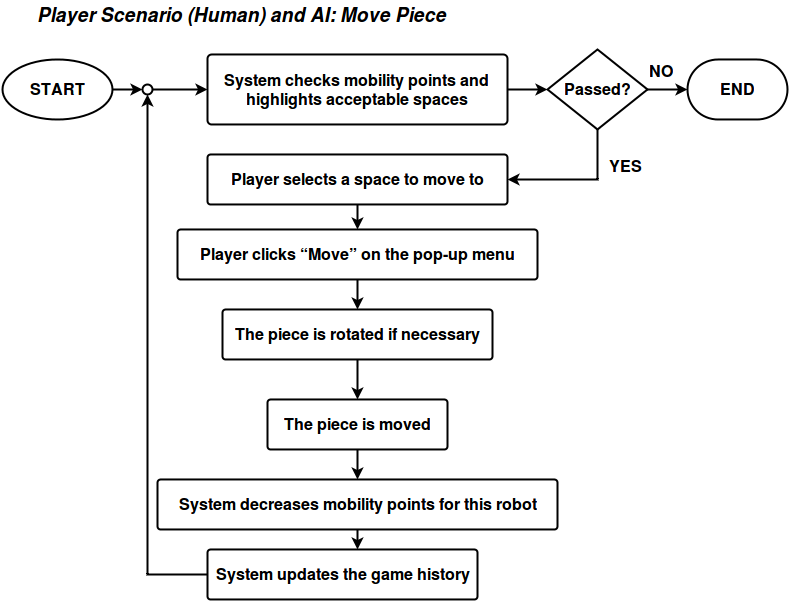

The diagram above was exported from draw.io. Its source (the exported page's mxGraphModel, read from the mxfile embedded in the PNG):
<mxGraphModel dx="876" dy="522" grid="1" gridSize="10" guides="1" tooltips="1" connect="1" arrows="1" fold="1" page="1" pageScale="1" pageWidth="850" pageHeight="1100" background="#ffffff" math="0" shadow="0">
  <root>
    <mxCell id="0" />
    <mxCell id="1" parent="0" />
    <mxCell id="40b8704a209dc46a-6" value="&lt;font style=&quot;font-size: 16px&quot;&gt;&lt;b&gt;Passed?&lt;/b&gt;&lt;/font&gt;" style="strokeWidth=2;html=1;shape=mxgraph.flowchart.decision;whiteSpace=wrap;" vertex="1" parent="1">
      <mxGeometry x="595" y="80" width="100" height="80" as="geometry" />
    </mxCell>
    <mxCell id="4428fe3424cd99ca-5" style="edgeStyle=orthogonalEdgeStyle;rounded=0;html=1;exitX=1;exitY=0.5;exitPerimeter=0;entryX=0;entryY=0.5;entryPerimeter=0;jettySize=auto;orthogonalLoop=1;strokeColor=#000000;strokeWidth=2;fontSize=16;" edge="1" parent="1" source="40b8704a209dc46a-10" target="4428fe3424cd99ca-1">
      <mxGeometry relative="1" as="geometry" />
    </mxCell>
    <mxCell id="40b8704a209dc46a-10" value="&lt;b&gt;&lt;font style=&quot;font-size: 16px&quot;&gt;START&lt;/font&gt;&lt;/b&gt;" style="strokeWidth=2;html=1;shape=mxgraph.flowchart.start_1;whiteSpace=wrap;" vertex="1" parent="1">
      <mxGeometry x="50" y="90" width="110" height="60" as="geometry" />
    </mxCell>
    <mxCell id="40b8704a209dc46a-11" value="&lt;p&gt;&lt;b&gt;&lt;font style=&quot;font-size: 16px&quot;&gt;System checks mobility points and highlights acceptable spaces&lt;/font&gt;&lt;/b&gt;&lt;/p&gt;" style="strokeWidth=2;html=1;shape=mxgraph.flowchart.process;whiteSpace=wrap;" vertex="1" parent="1">
      <mxGeometry x="255" y="85" width="300" height="70" as="geometry" />
    </mxCell>
    <mxCell id="40b8704a209dc46a-12" style="edgeStyle=orthogonalEdgeStyle;rounded=0;html=1;entryX=0;entryY=0.5;entryPerimeter=0;jettySize=auto;orthogonalLoop=1;strokeWidth=2;exitX=1;exitY=0.5;exitPerimeter=0;" edge="1" parent="1" source="4428fe3424cd99ca-1" target="40b8704a209dc46a-11">
      <mxGeometry relative="1" as="geometry">
        <mxPoint x="220" y="120" as="sourcePoint" />
        <Array as="points">
          <mxPoint x="210" y="120" />
          <mxPoint x="210" y="120" />
        </Array>
      </mxGeometry>
    </mxCell>
    <mxCell id="40b8704a209dc46a-13" style="edgeStyle=orthogonalEdgeStyle;rounded=0;html=1;entryX=0;entryY=0.5;entryPerimeter=0;jettySize=auto;orthogonalLoop=1;strokeWidth=2;" edge="1" parent="1" source="40b8704a209dc46a-11" target="40b8704a209dc46a-6">
      <mxGeometry relative="1" as="geometry" />
    </mxCell>
    <mxCell id="40b8704a209dc46a-14" value="&lt;font style=&quot;font-size: 16px&quot;&gt;&lt;b&gt;END&lt;/b&gt;&lt;/font&gt;" style="strokeWidth=2;html=1;shape=mxgraph.flowchart.terminator;whiteSpace=wrap;" vertex="1" parent="1">
      <mxGeometry x="735" y="90" width="100" height="60" as="geometry" />
    </mxCell>
    <mxCell id="40b8704a209dc46a-15" style="edgeStyle=orthogonalEdgeStyle;rounded=0;html=1;exitX=1;exitY=0.5;exitPerimeter=0;entryX=0;entryY=0.5;entryPerimeter=0;jettySize=auto;orthogonalLoop=1;strokeWidth=2;" edge="1" parent="1" source="40b8704a209dc46a-6" target="40b8704a209dc46a-14">
      <mxGeometry relative="1" as="geometry" />
    </mxCell>
    <mxCell id="40b8704a209dc46a-16" value="&lt;font style=&quot;font-size: 16px&quot;&gt;&lt;b&gt;NO&lt;/b&gt;&lt;/font&gt;" style="text;html=1;resizable=0;points=[];autosize=1;align=left;verticalAlign=top;spacingTop=-4;" vertex="1" parent="1">
      <mxGeometry x="695" y="90" width="40" height="20" as="geometry" />
    </mxCell>
    <mxCell id="40b8704a209dc46a-18" style="edgeStyle=orthogonalEdgeStyle;rounded=0;html=1;exitX=0.5;exitY=0;exitPerimeter=0;entryX=0.5;entryY=0;entryPerimeter=0;jettySize=auto;orthogonalLoop=1;strokeWidth=2;" edge="1" parent="1" source="40b8704a209dc46a-11" target="40b8704a209dc46a-11">
      <mxGeometry relative="1" as="geometry" />
    </mxCell>
    <mxCell id="40b8704a209dc46a-19" value="&lt;font style=&quot;font-size: 16px&quot;&gt;&lt;b&gt;Player selects a space to move to&lt;/b&gt;&lt;/font&gt;" style="strokeWidth=2;html=1;shape=mxgraph.flowchart.process;whiteSpace=wrap;" vertex="1" parent="1">
      <mxGeometry x="255" y="185" width="300" height="50" as="geometry" />
    </mxCell>
    <mxCell id="40b8704a209dc46a-20" style="edgeStyle=orthogonalEdgeStyle;rounded=0;html=1;exitX=0.5;exitY=1;exitPerimeter=0;entryX=1;entryY=0.5;entryPerimeter=0;jettySize=auto;orthogonalLoop=1;strokeWidth=2;" edge="1" parent="1" source="40b8704a209dc46a-6" target="40b8704a209dc46a-19">
      <mxGeometry relative="1" as="geometry" />
    </mxCell>
    <mxCell id="40b8704a209dc46a-21" value="&lt;b&gt;&lt;font style=&quot;font-size: 16px&quot;&gt;YES&lt;/font&gt;&lt;/b&gt;" style="text;html=1;resizable=0;points=[];autosize=1;align=left;verticalAlign=top;spacingTop=-4;" vertex="1" parent="1">
      <mxGeometry x="655" y="185" width="50" height="20" as="geometry" />
    </mxCell>
    <mxCell id="40b8704a209dc46a-22" value="&lt;font style=&quot;font-size: 19px&quot;&gt;&lt;b&gt;&lt;i&gt;Player Scenario (Human) and AI: Move Piece&lt;/i&gt;&lt;/b&gt;&lt;/font&gt;" style="text;html=1;resizable=0;points=[];autosize=1;align=left;verticalAlign=top;spacingTop=-4;" vertex="1" parent="1">
      <mxGeometry x="83" y="32" width="420" height="20" as="geometry" />
    </mxCell>
    <mxCell id="b0fd3431573d196-1" value="&lt;b&gt;&lt;font style=&quot;font-size: 16px&quot;&gt;Player clicks “Move” on the pop-up menu&lt;/font&gt;&lt;/b&gt;" style="strokeWidth=2;html=1;shape=mxgraph.flowchart.process;whiteSpace=wrap;" vertex="1" parent="1">
      <mxGeometry x="225" y="260" width="360" height="50" as="geometry" />
    </mxCell>
    <mxCell id="b0fd3431573d196-2" value="&lt;b&gt;The piece is rotated if necessary&lt;/b&gt;" style="strokeWidth=2;html=1;shape=mxgraph.flowchart.process;whiteSpace=wrap;fontStyle=1;fontSize=16;" vertex="1" parent="1">
      <mxGeometry x="270" y="340" width="270" height="50" as="geometry" />
    </mxCell>
    <mxCell id="b0fd3431573d196-3" style="edgeStyle=orthogonalEdgeStyle;rounded=0;html=1;exitX=0.5;exitY=1;exitPerimeter=0;entryX=0.5;entryY=0;entryPerimeter=0;jettySize=auto;orthogonalLoop=1;strokeWidth=2;" edge="1" parent="1" source="40b8704a209dc46a-19" target="b0fd3431573d196-1">
      <mxGeometry relative="1" as="geometry" />
    </mxCell>
    <mxCell id="b0fd3431573d196-4" value="" style="edgeStyle=orthogonalEdgeStyle;rounded=0;html=1;exitX=0.5;exitY=1;exitPerimeter=0;entryX=0.5;entryY=0;entryPerimeter=0;jettySize=auto;orthogonalLoop=1;strokeWidth=2;fontStyle=1;fontSize=16;" edge="1" parent="1" source="b0fd3431573d196-1" target="b0fd3431573d196-2">
      <mxGeometry relative="1" as="geometry" />
    </mxCell>
    <mxCell id="b0fd3431573d196-5" value="The piece is moved" style="strokeWidth=2;html=1;shape=mxgraph.flowchart.process;whiteSpace=wrap;fontStyle=1;fontSize=16;" vertex="1" parent="1">
      <mxGeometry x="315" y="430" width="180" height="50" as="geometry" />
    </mxCell>
    <mxCell id="b0fd3431573d196-6" value="System decreases mobility points for this robot" style="strokeWidth=2;html=1;shape=mxgraph.flowchart.process;whiteSpace=wrap;fontStyle=1;fontSize=16;" vertex="1" parent="1">
      <mxGeometry x="205" y="510" width="400" height="50" as="geometry" />
    </mxCell>
    <mxCell id="b0fd3431573d196-7" value="System updates the game history" style="strokeWidth=2;html=1;shape=mxgraph.flowchart.process;whiteSpace=wrap;fontStyle=1;fontSize=16;" vertex="1" parent="1">
      <mxGeometry x="255" y="580" width="270" height="50" as="geometry" />
    </mxCell>
    <mxCell id="b0fd3431573d196-8" style="edgeStyle=orthogonalEdgeStyle;rounded=0;html=1;exitX=0.5;exitY=1;exitPerimeter=0;entryX=0.5;entryY=0;entryPerimeter=0;jettySize=auto;orthogonalLoop=1;strokeWidth=2;fontSize=16;" edge="1" parent="1" source="b0fd3431573d196-2" target="b0fd3431573d196-5">
      <mxGeometry relative="1" as="geometry" />
    </mxCell>
    <mxCell id="b0fd3431573d196-9" style="edgeStyle=orthogonalEdgeStyle;rounded=0;html=1;exitX=0.5;exitY=1;exitPerimeter=0;entryX=0.5;entryY=0;entryPerimeter=0;jettySize=auto;orthogonalLoop=1;strokeWidth=2;fontSize=16;" edge="1" parent="1" source="b0fd3431573d196-5" target="b0fd3431573d196-6">
      <mxGeometry relative="1" as="geometry" />
    </mxCell>
    <mxCell id="b0fd3431573d196-11" style="edgeStyle=orthogonalEdgeStyle;rounded=0;html=1;exitX=0;exitY=0.5;exitPerimeter=0;jettySize=auto;orthogonalLoop=1;strokeWidth=2;fontSize=16;" edge="1" parent="1" source="b0fd3431573d196-7" target="4428fe3424cd99ca-1">
      <mxGeometry relative="1" as="geometry">
        <Array as="points">
          <mxPoint x="195" y="605" />
        </Array>
        <mxPoint x="160" y="180" as="targetPoint" />
      </mxGeometry>
    </mxCell>
    <mxCell id="b0fd3431573d196-14" style="edgeStyle=orthogonalEdgeStyle;rounded=0;html=1;exitX=0.5;exitY=1;exitPerimeter=0;entryX=0.556;entryY=0;entryPerimeter=0;jettySize=auto;orthogonalLoop=1;strokeWidth=2;fontSize=16;" edge="1" parent="1" source="b0fd3431573d196-6" target="b0fd3431573d196-7">
      <mxGeometry relative="1" as="geometry" />
    </mxCell>
    <mxCell id="4428fe3424cd99ca-1" value="" style="verticalLabelPosition=bottom;verticalAlign=top;html=1;strokeWidth=2;shape=mxgraph.flowchart.on-page_reference;" vertex="1" parent="1">
      <mxGeometry x="190" y="115" width="10" height="10" as="geometry" />
    </mxCell>
  </root>
</mxGraphModel>